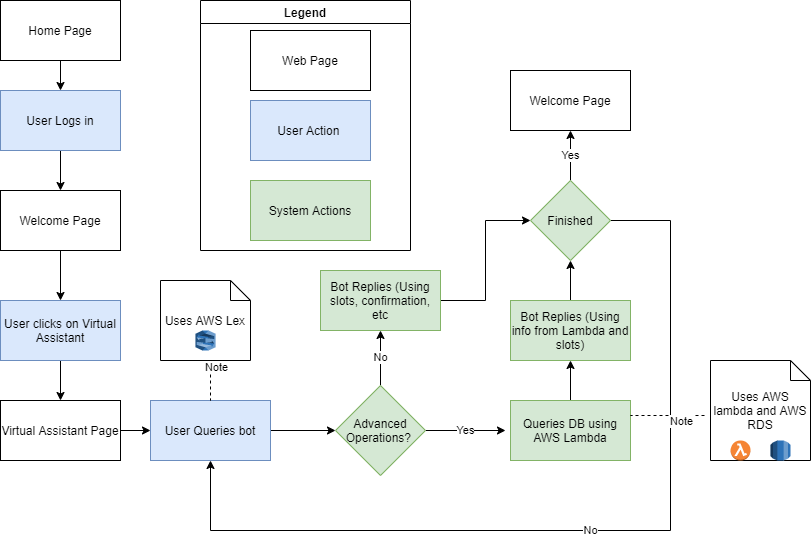

The diagram above was exported from draw.io. Its source (the exported page's mxGraphModel, read from the mxfile embedded in the PNG):
<mxGraphModel dx="1209" dy="626" grid="1" gridSize="10" guides="1" tooltips="1" connect="1" arrows="1" fold="1" page="1" pageScale="1" pageWidth="850" pageHeight="1100" math="0" shadow="0">
  <root>
    <mxCell id="0" />
    <mxCell id="1" parent="0" />
    <mxCell id="y1_FykfUz1idNWPEd41Y-1" value="" style="group" vertex="1" connectable="0" parent="1">
      <mxGeometry x="290" y="160" width="210" height="250" as="geometry" />
    </mxCell>
    <mxCell id="y1_FykfUz1idNWPEd41Y-2" value="System Actions" style="rounded=0;whiteSpace=wrap;html=1;fillColor=#d5e8d4;strokeColor=#82b366;" vertex="1" parent="y1_FykfUz1idNWPEd41Y-1">
      <mxGeometry x="50" y="180" width="120" height="60" as="geometry" />
    </mxCell>
    <mxCell id="y1_FykfUz1idNWPEd41Y-3" value="User Action&amp;nbsp;" style="rounded=0;whiteSpace=wrap;html=1;fillColor=#dae8fc;strokeColor=#6c8ebf;" vertex="1" parent="y1_FykfUz1idNWPEd41Y-1">
      <mxGeometry x="50" y="100" width="120" height="60" as="geometry" />
    </mxCell>
    <mxCell id="y1_FykfUz1idNWPEd41Y-4" value="Web Page" style="rounded=0;whiteSpace=wrap;html=1;" vertex="1" parent="y1_FykfUz1idNWPEd41Y-1">
      <mxGeometry x="50" y="30" width="120" height="60" as="geometry" />
    </mxCell>
    <mxCell id="y1_FykfUz1idNWPEd41Y-5" value="Legend" style="swimlane;" vertex="1" parent="y1_FykfUz1idNWPEd41Y-1">
      <mxGeometry width="210" height="250" as="geometry" />
    </mxCell>
    <mxCell id="y1_FykfUz1idNWPEd41Y-6" style="edgeStyle=orthogonalEdgeStyle;rounded=0;orthogonalLoop=1;jettySize=auto;html=1;entryX=0.5;entryY=0;entryDx=0;entryDy=0;" edge="1" parent="1" source="y1_FykfUz1idNWPEd41Y-7" target="y1_FykfUz1idNWPEd41Y-9">
      <mxGeometry relative="1" as="geometry" />
    </mxCell>
    <mxCell id="y1_FykfUz1idNWPEd41Y-7" value="Home Page" style="rounded=0;whiteSpace=wrap;html=1;" vertex="1" parent="1">
      <mxGeometry x="90" y="160" width="120" height="60" as="geometry" />
    </mxCell>
    <mxCell id="y1_FykfUz1idNWPEd41Y-8" style="edgeStyle=orthogonalEdgeStyle;rounded=0;orthogonalLoop=1;jettySize=auto;html=1;" edge="1" parent="1" source="y1_FykfUz1idNWPEd41Y-9" target="y1_FykfUz1idNWPEd41Y-11">
      <mxGeometry relative="1" as="geometry" />
    </mxCell>
    <mxCell id="y1_FykfUz1idNWPEd41Y-9" value="User Logs in" style="rounded=0;whiteSpace=wrap;html=1;fillColor=#dae8fc;strokeColor=#6c8ebf;" vertex="1" parent="1">
      <mxGeometry x="90" y="250" width="120" height="60" as="geometry" />
    </mxCell>
    <mxCell id="y1_FykfUz1idNWPEd41Y-10" value="" style="edgeStyle=orthogonalEdgeStyle;rounded=0;orthogonalLoop=1;jettySize=auto;html=1;" edge="1" parent="1" source="y1_FykfUz1idNWPEd41Y-11" target="y1_FykfUz1idNWPEd41Y-13">
      <mxGeometry relative="1" as="geometry" />
    </mxCell>
    <mxCell id="y1_FykfUz1idNWPEd41Y-11" value="Welcome Page" style="rounded=0;whiteSpace=wrap;html=1;" vertex="1" parent="1">
      <mxGeometry x="90" y="350" width="120" height="60" as="geometry" />
    </mxCell>
    <mxCell id="y1_FykfUz1idNWPEd41Y-12" value="" style="edgeStyle=orthogonalEdgeStyle;rounded=0;orthogonalLoop=1;jettySize=auto;html=1;" edge="1" parent="1" source="y1_FykfUz1idNWPEd41Y-13" target="y1_FykfUz1idNWPEd41Y-15">
      <mxGeometry relative="1" as="geometry" />
    </mxCell>
    <mxCell id="y1_FykfUz1idNWPEd41Y-13" value="User clicks on Virtual Assistant" style="rounded=0;whiteSpace=wrap;html=1;fillColor=#dae8fc;strokeColor=#6c8ebf;" vertex="1" parent="1">
      <mxGeometry x="90" y="460" width="120" height="60" as="geometry" />
    </mxCell>
    <mxCell id="y1_FykfUz1idNWPEd41Y-14" value="" style="edgeStyle=orthogonalEdgeStyle;rounded=0;orthogonalLoop=1;jettySize=auto;html=1;" edge="1" parent="1" source="y1_FykfUz1idNWPEd41Y-15" target="y1_FykfUz1idNWPEd41Y-17">
      <mxGeometry relative="1" as="geometry" />
    </mxCell>
    <mxCell id="y1_FykfUz1idNWPEd41Y-15" value="Virtual Assistant Page" style="rounded=0;whiteSpace=wrap;html=1;" vertex="1" parent="1">
      <mxGeometry x="90" y="560" width="120" height="60" as="geometry" />
    </mxCell>
    <mxCell id="y1_FykfUz1idNWPEd41Y-29" style="edgeStyle=orthogonalEdgeStyle;rounded=0;orthogonalLoop=1;jettySize=auto;html=1;entryX=0;entryY=0.5;entryDx=0;entryDy=0;" edge="1" parent="1" source="y1_FykfUz1idNWPEd41Y-17" target="y1_FykfUz1idNWPEd41Y-28">
      <mxGeometry relative="1" as="geometry" />
    </mxCell>
    <mxCell id="y1_FykfUz1idNWPEd41Y-17" value="User Queries bot" style="rounded=0;whiteSpace=wrap;html=1;fillColor=#dae8fc;strokeColor=#6c8ebf;" vertex="1" parent="1">
      <mxGeometry x="240" y="560" width="120" height="60" as="geometry" />
    </mxCell>
    <mxCell id="y1_FykfUz1idNWPEd41Y-22" style="edgeStyle=orthogonalEdgeStyle;rounded=0;orthogonalLoop=1;jettySize=auto;html=1;entryX=0.5;entryY=1;entryDx=0;entryDy=0;" edge="1" parent="1" source="y1_FykfUz1idNWPEd41Y-23">
      <mxGeometry relative="1" as="geometry">
        <mxPoint x="620" y="510" as="targetPoint" />
      </mxGeometry>
    </mxCell>
    <mxCell id="y1_FykfUz1idNWPEd41Y-36" value="&lt;font style=&quot;vertical-align: inherit&quot;&gt;&lt;font style=&quot;vertical-align: inherit&quot;&gt;Yes&lt;/font&gt;&lt;/font&gt;" style="edgeStyle=orthogonalEdgeStyle;rounded=0;orthogonalLoop=1;jettySize=auto;html=1;" edge="1" parent="1" source="y1_FykfUz1idNWPEd41Y-28">
      <mxGeometry relative="1" as="geometry">
        <mxPoint x="595" y="590" as="targetPoint" />
      </mxGeometry>
    </mxCell>
    <mxCell id="y1_FykfUz1idNWPEd41Y-44" value="&lt;font style=&quot;vertical-align: inherit&quot;&gt;&lt;font style=&quot;vertical-align: inherit&quot;&gt;No&lt;/font&gt;&lt;/font&gt;" style="edgeStyle=orthogonalEdgeStyle;rounded=0;orthogonalLoop=1;jettySize=auto;html=1;" edge="1" parent="1" source="y1_FykfUz1idNWPEd41Y-28" target="y1_FykfUz1idNWPEd41Y-34">
      <mxGeometry relative="1" as="geometry" />
    </mxCell>
    <mxCell id="y1_FykfUz1idNWPEd41Y-28" value="&lt;font style=&quot;vertical-align: inherit&quot;&gt;&lt;font style=&quot;vertical-align: inherit&quot;&gt;Advanced Operations?&amp;nbsp;&lt;/font&gt;&lt;/font&gt;" style="rhombus;whiteSpace=wrap;html=1;fillColor=#d5e8d4;strokeColor=#82b366;" vertex="1" parent="1">
      <mxGeometry x="425" y="545" width="90" height="90" as="geometry" />
    </mxCell>
    <mxCell id="y1_FykfUz1idNWPEd41Y-45" style="edgeStyle=orthogonalEdgeStyle;rounded=0;orthogonalLoop=1;jettySize=auto;html=1;entryX=0;entryY=0.5;entryDx=0;entryDy=0;" edge="1" parent="1" source="y1_FykfUz1idNWPEd41Y-34" target="y1_FykfUz1idNWPEd41Y-40">
      <mxGeometry relative="1" as="geometry" />
    </mxCell>
    <mxCell id="y1_FykfUz1idNWPEd41Y-34" value="Bot Replies (Using slots, confirmation, etc" style="rounded=0;whiteSpace=wrap;html=1;fillColor=#d5e8d4;strokeColor=#82b366;" vertex="1" parent="1">
      <mxGeometry x="410" y="430" width="120" height="60" as="geometry" />
    </mxCell>
    <mxCell id="y1_FykfUz1idNWPEd41Y-39" value="" style="edgeStyle=orthogonalEdgeStyle;rounded=0;orthogonalLoop=1;jettySize=auto;html=1;" edge="1" parent="1" source="y1_FykfUz1idNWPEd41Y-37" target="y1_FykfUz1idNWPEd41Y-38">
      <mxGeometry relative="1" as="geometry" />
    </mxCell>
    <mxCell id="y1_FykfUz1idNWPEd41Y-37" value="&lt;font style=&quot;vertical-align: inherit&quot;&gt;&lt;font style=&quot;vertical-align: inherit&quot;&gt;Queries DB using AWS Lambda&lt;/font&gt;&lt;/font&gt;" style="rounded=0;whiteSpace=wrap;html=1;fillColor=#d5e8d4;strokeColor=#82b366;" vertex="1" parent="1">
      <mxGeometry x="600" y="560" width="120" height="60" as="geometry" />
    </mxCell>
    <mxCell id="y1_FykfUz1idNWPEd41Y-47" value="" style="edgeStyle=orthogonalEdgeStyle;rounded=0;orthogonalLoop=1;jettySize=auto;html=1;" edge="1" parent="1" source="y1_FykfUz1idNWPEd41Y-38" target="y1_FykfUz1idNWPEd41Y-40">
      <mxGeometry relative="1" as="geometry" />
    </mxCell>
    <mxCell id="y1_FykfUz1idNWPEd41Y-38" value="&lt;font style=&quot;vertical-align: inherit&quot;&gt;&lt;font style=&quot;vertical-align: inherit&quot;&gt;Bot Replies (Using info from Lambda and slots)&lt;/font&gt;&lt;/font&gt;" style="rounded=0;whiteSpace=wrap;html=1;fillColor=#d5e8d4;strokeColor=#82b366;" vertex="1" parent="1">
      <mxGeometry x="600" y="460" width="120" height="60" as="geometry" />
    </mxCell>
    <mxCell id="y1_FykfUz1idNWPEd41Y-46" value="&lt;font style=&quot;vertical-align: inherit&quot;&gt;&lt;font style=&quot;vertical-align: inherit&quot;&gt;Yes&lt;/font&gt;&lt;/font&gt;" style="edgeStyle=orthogonalEdgeStyle;rounded=0;orthogonalLoop=1;jettySize=auto;html=1;" edge="1" parent="1" source="y1_FykfUz1idNWPEd41Y-40" target="y1_FykfUz1idNWPEd41Y-43">
      <mxGeometry relative="1" as="geometry" />
    </mxCell>
    <mxCell id="y1_FykfUz1idNWPEd41Y-48" value="&lt;font style=&quot;vertical-align: inherit&quot;&gt;&lt;font style=&quot;vertical-align: inherit&quot;&gt;No&lt;/font&gt;&lt;/font&gt;" style="edgeStyle=orthogonalEdgeStyle;rounded=0;orthogonalLoop=1;jettySize=auto;html=1;entryX=0.5;entryY=1;entryDx=0;entryDy=0;" edge="1" parent="1" source="y1_FykfUz1idNWPEd41Y-40" target="y1_FykfUz1idNWPEd41Y-17">
      <mxGeometry relative="1" as="geometry">
        <Array as="points">
          <mxPoint x="760" y="380" />
          <mxPoint x="760" y="690" />
          <mxPoint x="300" y="690" />
        </Array>
      </mxGeometry>
    </mxCell>
    <mxCell id="y1_FykfUz1idNWPEd41Y-40" value="Finished" style="rhombus;whiteSpace=wrap;html=1;fillColor=#d5e8d4;strokeColor=#82b366;" vertex="1" parent="1">
      <mxGeometry x="620" y="340" width="80" height="80" as="geometry" />
    </mxCell>
    <mxCell id="y1_FykfUz1idNWPEd41Y-43" value="Welcome Page" style="rounded=0;whiteSpace=wrap;html=1;" vertex="1" parent="1">
      <mxGeometry x="600" y="230" width="120" height="60" as="geometry" />
    </mxCell>
    <mxCell id="y1_FykfUz1idNWPEd41Y-50" value="" style="endArrow=none;dashed=1;html=1;entryX=0.5;entryY=0;entryDx=0;entryDy=0;" edge="1" parent="1">
      <mxGeometry width="50" height="50" relative="1" as="geometry">
        <mxPoint x="300" y="510" as="sourcePoint" />
        <mxPoint x="300" y="560" as="targetPoint" />
      </mxGeometry>
    </mxCell>
    <mxCell id="y1_FykfUz1idNWPEd41Y-51" value="Note" style="edgeLabel;html=1;align=center;verticalAlign=middle;resizable=0;points=[];" vertex="1" connectable="0" parent="y1_FykfUz1idNWPEd41Y-50">
      <mxGeometry x="-0.3452" y="5" relative="1" as="geometry">
        <mxPoint as="offset" />
      </mxGeometry>
    </mxCell>
    <mxCell id="y1_FykfUz1idNWPEd41Y-52" value="" style="group" vertex="1" connectable="0" parent="1">
      <mxGeometry x="800" y="520" width="100" height="100" as="geometry" />
    </mxCell>
    <mxCell id="y1_FykfUz1idNWPEd41Y-53" value="&lt;font style=&quot;vertical-align: inherit&quot;&gt;&lt;font style=&quot;vertical-align: inherit&quot;&gt;Uses AWS lambda and AWS RDS&lt;/font&gt;&lt;/font&gt;" style="shape=note;size=20;whiteSpace=wrap;html=1;" vertex="1" parent="y1_FykfUz1idNWPEd41Y-52">
      <mxGeometry width="100" height="100" as="geometry" />
    </mxCell>
    <mxCell id="y1_FykfUz1idNWPEd41Y-60" value="" style="outlineConnect=0;dashed=0;verticalLabelPosition=bottom;verticalAlign=top;align=center;html=1;shape=mxgraph.aws3.lambda_function;fillColor=#F58534;gradientColor=none;" vertex="1" parent="y1_FykfUz1idNWPEd41Y-52">
      <mxGeometry x="20" y="80" width="20" height="20" as="geometry" />
    </mxCell>
    <mxCell id="y1_FykfUz1idNWPEd41Y-61" value="" style="outlineConnect=0;dashed=0;verticalLabelPosition=bottom;verticalAlign=top;align=center;html=1;shape=mxgraph.aws3.rds;fillColor=#2E73B8;gradientColor=none;" vertex="1" parent="y1_FykfUz1idNWPEd41Y-52">
      <mxGeometry x="60" y="80" width="20" height="20" as="geometry" />
    </mxCell>
    <mxCell id="y1_FykfUz1idNWPEd41Y-55" value="" style="endArrow=none;dashed=1;html=1;entryX=1;entryY=0.25;entryDx=0;entryDy=0;" edge="1" parent="1" target="y1_FykfUz1idNWPEd41Y-37">
      <mxGeometry width="50" height="50" relative="1" as="geometry">
        <mxPoint x="794" y="575" as="sourcePoint" />
        <mxPoint x="310" y="570" as="targetPoint" />
      </mxGeometry>
    </mxCell>
    <mxCell id="y1_FykfUz1idNWPEd41Y-56" value="Note" style="edgeLabel;html=1;align=center;verticalAlign=middle;resizable=0;points=[];" vertex="1" connectable="0" parent="y1_FykfUz1idNWPEd41Y-55">
      <mxGeometry x="-0.3452" y="5" relative="1" as="geometry">
        <mxPoint as="offset" />
      </mxGeometry>
    </mxCell>
    <mxCell id="y1_FykfUz1idNWPEd41Y-57" value="" style="group" vertex="1" connectable="0" parent="1">
      <mxGeometry x="250" y="440" width="90" height="80" as="geometry" />
    </mxCell>
    <mxCell id="y1_FykfUz1idNWPEd41Y-58" value="Uses AWS Lex" style="shape=note;size=20;whiteSpace=wrap;html=1;" vertex="1" parent="y1_FykfUz1idNWPEd41Y-57">
      <mxGeometry width="90" height="80" as="geometry" />
    </mxCell>
    <mxCell id="y1_FykfUz1idNWPEd41Y-59" value="" style="outlineConnect=0;dashed=0;verticalLabelPosition=bottom;verticalAlign=top;align=center;html=1;shape=mxgraph.aws3.lex;fillColor=#2E73B8;gradientColor=none;" vertex="1" parent="y1_FykfUz1idNWPEd41Y-57">
      <mxGeometry x="35" y="50" width="20" height="20" as="geometry" />
    </mxCell>
  </root>
</mxGraphModel>